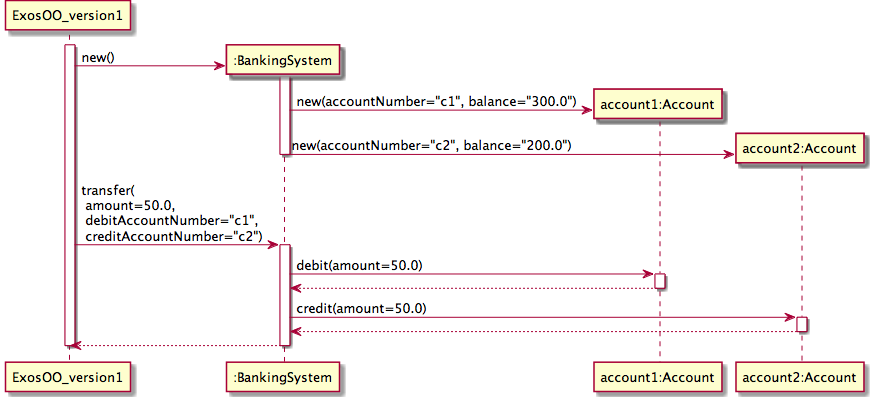

The diagram above was rendered by PlantUML. Its source (embedded in the PNG):
@startuml
participant Main as "ExosOO_version1"
participant BankingSystem as ":BankingSystem"
participant Account1 as "account1:Account"
participant Account2 as "account2:Account"

activate Main

create BankingSystem
Main -> BankingSystem : new()
activate BankingSystem
create Account1
BankingSystem -> Account1 : new(accountNumber="c1", balance="300.0")
create Account2
BankingSystem -> Account2 : new(accountNumber="c2", balance="200.0")
deactivate BankingSystem

Main -> BankingSystem : transfer(\n amount=50.0, \n debitAccountNumber="c1",\n creditAccountNumber="c2")
activate BankingSystem
BankingSystem -> Account1 : debit(amount=50.0)
activate Account1
Account1 --> BankingSystem
deactivate Account1

BankingSystem -> Account2 : credit(amount=50.0)
activate Account2
Account2 --> BankingSystem
deactivate Account2

BankingSystem --> Main
deactivate BankingSystem

deactivate Main

@enduml